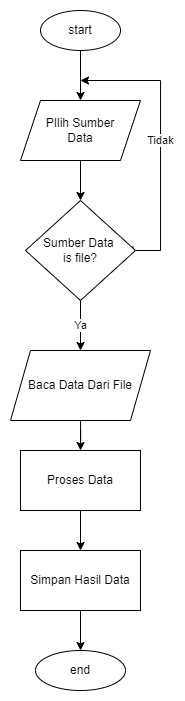

The diagram above was exported from draw.io. Its source (the exported page's mxGraphModel, read from the mxfile embedded in the PNG):
<mxGraphModel dx="1493" dy="872" grid="1" gridSize="10" guides="1" tooltips="1" connect="1" arrows="1" fold="1" page="1" pageScale="1" pageWidth="850" pageHeight="1100" math="0" shadow="0">
  <root>
    <mxCell id="0" />
    <mxCell id="1" parent="0" />
    <mxCell id="4_TOo_SoydQcKKw3cvo_-2" style="edgeStyle=orthogonalEdgeStyle;rounded=0;orthogonalLoop=1;jettySize=auto;html=1;" edge="1" parent="1" source="4_TOo_SoydQcKKw3cvo_-1" target="4_TOo_SoydQcKKw3cvo_-3">
      <mxGeometry relative="1" as="geometry">
        <mxPoint x="220" y="150" as="targetPoint" />
      </mxGeometry>
    </mxCell>
    <mxCell id="4_TOo_SoydQcKKw3cvo_-1" value="start" style="ellipse;whiteSpace=wrap;html=1;" vertex="1" parent="1">
      <mxGeometry x="180" y="60" width="80" height="40" as="geometry" />
    </mxCell>
    <mxCell id="4_TOo_SoydQcKKw3cvo_-4" style="edgeStyle=orthogonalEdgeStyle;rounded=0;orthogonalLoop=1;jettySize=auto;html=1;" edge="1" parent="1" source="4_TOo_SoydQcKKw3cvo_-3" target="4_TOo_SoydQcKKw3cvo_-5">
      <mxGeometry relative="1" as="geometry">
        <mxPoint x="220" y="260" as="targetPoint" />
      </mxGeometry>
    </mxCell>
    <mxCell id="4_TOo_SoydQcKKw3cvo_-3" value="PIlih Sumber&lt;br&gt;Data" style="shape=parallelogram;perimeter=parallelogramPerimeter;whiteSpace=wrap;html=1;fixedSize=1;" vertex="1" parent="1">
      <mxGeometry x="160" y="150" width="120" height="60" as="geometry" />
    </mxCell>
    <mxCell id="4_TOo_SoydQcKKw3cvo_-11" value="Ya" style="edgeStyle=orthogonalEdgeStyle;rounded=0;orthogonalLoop=1;jettySize=auto;html=1;" edge="1" parent="1" source="4_TOo_SoydQcKKw3cvo_-5" target="4_TOo_SoydQcKKw3cvo_-12">
      <mxGeometry relative="1" as="geometry">
        <mxPoint x="220" y="410" as="targetPoint" />
      </mxGeometry>
    </mxCell>
    <mxCell id="4_TOo_SoydQcKKw3cvo_-19" value="Tidak" style="edgeStyle=orthogonalEdgeStyle;rounded=0;orthogonalLoop=1;jettySize=auto;html=1;exitX=0.977;exitY=0.461;exitDx=0;exitDy=0;exitPerimeter=0;" edge="1" parent="1" source="4_TOo_SoydQcKKw3cvo_-5">
      <mxGeometry relative="1" as="geometry">
        <mxPoint x="220" y="130" as="targetPoint" />
        <mxPoint x="280" y="320" as="sourcePoint" />
        <Array as="points">
          <mxPoint x="273" y="300" />
          <mxPoint x="300" y="300" />
          <mxPoint x="300" y="130" />
        </Array>
      </mxGeometry>
    </mxCell>
    <mxCell id="4_TOo_SoydQcKKw3cvo_-5" value="Sumber Data&amp;nbsp;&lt;br&gt;is file?" style="rhombus;whiteSpace=wrap;html=1;" vertex="1" parent="1">
      <mxGeometry x="165" y="250" width="110" height="100" as="geometry" />
    </mxCell>
    <mxCell id="4_TOo_SoydQcKKw3cvo_-13" style="edgeStyle=orthogonalEdgeStyle;rounded=0;orthogonalLoop=1;jettySize=auto;html=1;" edge="1" parent="1" source="4_TOo_SoydQcKKw3cvo_-12" target="4_TOo_SoydQcKKw3cvo_-14">
      <mxGeometry relative="1" as="geometry">
        <mxPoint x="220" y="530" as="targetPoint" />
      </mxGeometry>
    </mxCell>
    <mxCell id="4_TOo_SoydQcKKw3cvo_-12" value="Baca Data Dari File" style="shape=parallelogram;perimeter=parallelogramPerimeter;whiteSpace=wrap;html=1;fixedSize=1;" vertex="1" parent="1">
      <mxGeometry x="150" y="400" width="140" height="70" as="geometry" />
    </mxCell>
    <mxCell id="4_TOo_SoydQcKKw3cvo_-15" style="edgeStyle=orthogonalEdgeStyle;rounded=0;orthogonalLoop=1;jettySize=auto;html=1;" edge="1" parent="1" source="4_TOo_SoydQcKKw3cvo_-14" target="4_TOo_SoydQcKKw3cvo_-16">
      <mxGeometry relative="1" as="geometry">
        <mxPoint x="220" y="610" as="targetPoint" />
      </mxGeometry>
    </mxCell>
    <mxCell id="4_TOo_SoydQcKKw3cvo_-14" value="Proses Data" style="rounded=0;whiteSpace=wrap;html=1;" vertex="1" parent="1">
      <mxGeometry x="160" y="500" width="120" height="60" as="geometry" />
    </mxCell>
    <mxCell id="4_TOo_SoydQcKKw3cvo_-17" style="edgeStyle=orthogonalEdgeStyle;rounded=0;orthogonalLoop=1;jettySize=auto;html=1;" edge="1" parent="1" source="4_TOo_SoydQcKKw3cvo_-16" target="4_TOo_SoydQcKKw3cvo_-18">
      <mxGeometry relative="1" as="geometry">
        <mxPoint x="220" y="730" as="targetPoint" />
      </mxGeometry>
    </mxCell>
    <mxCell id="4_TOo_SoydQcKKw3cvo_-16" value="Simpan Hasil Data" style="rounded=0;whiteSpace=wrap;html=1;" vertex="1" parent="1">
      <mxGeometry x="160" y="600" width="120" height="60" as="geometry" />
    </mxCell>
    <mxCell id="4_TOo_SoydQcKKw3cvo_-18" value="end" style="ellipse;whiteSpace=wrap;html=1;" vertex="1" parent="1">
      <mxGeometry x="175" y="700" width="90" height="40" as="geometry" />
    </mxCell>
  </root>
</mxGraphModel>